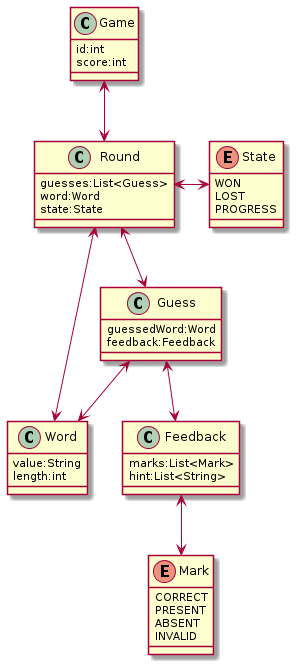

The diagram above was rendered by PlantUML. Its source (embedded in the PNG):
@startuml
class Word {
	value:String
	length:int
}
class Game {
    id:int
	score:int
}
class Round {
	guesses:List<Guess>
	word:Word
	state:State
}
class Feedback {
	marks:List<Mark>
	hint:List<String>
}
class Guess {
    guessedWord:Word
    feedback:Feedback
}
enum Mark {
	CORRECT
	PRESENT
	ABSENT
	INVALID
}
enum State {
    WON
    LOST
    PROGRESS
}
Game <--> Round
Round <-right-> State
Guess <--> Feedback
Guess <--> Word
Feedback <--> Mark
Round <--> Guess
Round <--> Word
@enduml